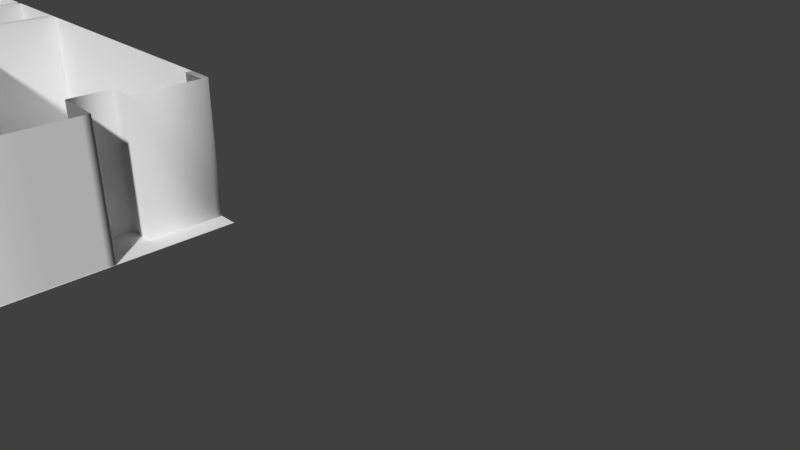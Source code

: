 # Source: apartment8.blend  (saved by Blender 2.78.0; exported with 4.5.12 LTS)
import bpy
from mathutils import Matrix  # noqa: F401  (used for matrix-valued properties, if any)

bpy.ops.wm.read_factory_settings(use_empty=True)
scene = bpy.context.scene
scene.name = 'Scene'

# ---- collections
col_collection_1 = bpy.data.collections.new('Collection 1'); scene.collection.children.link(col_collection_1)

# ---- world
world_world = bpy.data.worlds.new('World'); scene.world = world_world
world_world.color = (0.05088, 0.05088, 0.05088)
world_world.use_sun_shadow = False
world_world.sun_shadow_jitter_overblur = 0.0
world_world.cycles.sampling_method = 'MANUAL'

# ---- cameras
cam_camera = bpy.data.cameras.new('Camera')
cam_camera.clip_end = 100.0
cam_camera.lens = 35.0
cam_camera.sensor_width = 32.0
cam_camera.sensor_height = 18.0
cam_camera.ortho_scale = 7.314
cam_camera.dof.focus_distance = 0.0
cam_camera.dof.aperture_fstop = 128.0

# ---- meshes
me_cube_011 = bpy.data.meshes.new('Cube.011')
me_cube_011.from_pydata([(-2.198, 0.0, -1.0), (-2.198, 0.0, 1.0), (0.5065, 0.0, -1.0), (0.5065, 0.0, 1.0)], [], [(2, 3, 1, 0)])
me_cube_011.polygons.foreach_set('use_smooth', [True] * 1)
_uv = me_cube_011.uv_layers.new(name='UVMap')
_uv.uv.foreach_set('vector', [1.0, 0.0, 1.0, 1.0, 0.0, 1.0, 0.0, 1.788e-07])
me_cube_011.use_remesh_preserve_volume = False
me_cube_011.use_remesh_preserve_attributes = False
me_cube_011.use_mirror_vertex_groups = False
me_cube_011.update()
me_plane = bpy.data.meshes.new('Plane')
me_plane.from_pydata([(-1.9, -0.05014, 0.0), (1.688, -0.02648, 0.0), (-1.9, -0.004784, 0.0), (1.688, 0.01888, 0.0)], [], [(0, 1, 3, 2)])
_uv = me_plane.uv_layers.new(name='UVMap')
_uv.uv.foreach_set('vector', [0.5044, 1.0, 0.5044, 8.339e-05, 0.4956, 0.0, 0.4956, 0.9999])
me_plane.use_remesh_preserve_volume = False
me_plane.use_remesh_preserve_attributes = False
me_plane.use_mirror_vertex_groups = False
me_plane.update()
me_cube_000 = bpy.data.meshes.new('Cube.000')
me_cube_000.from_pydata([(-3.293, 1.491, -1.301), (-3.293, 1.491, 0.6992), (2.923, 1.491, -1.301), (2.923, 1.491, 0.6992), (-3.293, 1.491, 0.4526), (-3.293, 1.491, -0.1008), (-3.293, 1.491, -0.7259), (-3.293, 1.491, -0.9008), (2.339, 1.491, -1.301), (0.4699, 1.491, -1.301), (-0.3617, 1.491, -1.301), (-2.238, 1.491, -1.301), (-2.238, 1.491, 0.6992), (-0.3617, 1.491, 0.6992), (0.4699, 1.491, 0.6992), (2.339, 1.491, 0.6992), (2.923, 1.491, 0.4526), (2.923, 1.491, -0.1008), (2.923, 1.491, -0.7259), (2.923, 1.491, -0.9008), (0.4699, -1.789, -1.301), (2.339, -1.789, -1.301), (2.339, -1.789, 0.6992), (0.4699, -1.789, 0.6992), (2.339, -1.789, -0.9008), (0.4699, -1.789, -0.9008), (-0.3617, -1.789, -0.9008), (-2.238, -1.789, -0.9008), (2.339, -1.789, -0.7259), (2.339, -1.789, -0.1008), (2.339, -1.789, 0.4526), (0.4699, -1.789, 0.4526), (-0.3617, -1.789, 0.4526), (-2.238, -1.789, 0.4526), (-2.238, 1.491, -0.9008), (-0.3617, 1.491, -0.9008), (-2.238, 1.491, 0.4526), (-0.3617, 1.491, 0.4526), (-3.293, 1.491, 0.5759), (2.923, 1.491, 0.5759), (2.339, -1.789, 0.5759), (0.4699, -1.789, 0.5759), (0.4699, 1.491, 0.5759), (2.339, 1.491, 0.5759), (-0.3617, -1.789, -0.7316), (-2.238, -1.789, -0.7316), (-2.238, 1.491, -0.7316), (-0.3617, 1.491, -0.7316), (-0.07144, 1.491, -1.301), (-0.07144, 1.491, 0.6992)], [], [(43, 15, 3, 39), (9, 20, 21, 8), (8, 43, 39, 16, 17, 18, 19, 2), (11, 34, 35, 10), (48, 49, 14, 42, 9), (7, 6, 5, 4, 36, 34, 11, 0), (38, 1, 12, 36, 4), (12, 13, 37, 36), (42, 14, 15, 43), (26, 32, 37, 35), (27, 34, 36, 33), (36, 37, 32, 33), (8, 21, 24, 28, 29, 30, 40, 43), (9, 42, 41, 31, 25, 20), (40, 22, 15, 43), (42, 14, 23, 41), (43, 40, 41, 42), (44, 47, 46, 45), (35, 34, 46, 47), (35, 37, 13, 49, 48, 10)])
me_cube_000.polygons.foreach_set('use_smooth', [1, 1, 1, 1, 1, 1, 1, 1, 1, 1, 1, 1, 0, 0, 0, 0, 0, 1, 1, 1])
_uv = me_cube_000.uv_layers.new(name='UVMap')
_uv.uv.foreach_set('vector', [-0.09137, 0.9384, -0.09137, 1.0, -0.4522, 1.0, -0.4522, 0.9384, 0.0, 0.0, 1.0, 0.0, 1.0, 1.0, 0.0, 1.0, -0.09137, 1.788e-07, -0.09137, 0.9384, -0.4522, 0.9384, -0.4522, 0.8767, -0.4522, 0.6, -0.4522, 0.2875, -0.4522, 0.2, -0.4522, 2.384e-07, 0.6726, 1.192e-07, 0.6726, 0.2, 0.09012, 0.2, 0.09012, 1.788e-07, 1.791, 1.186e-08, 1.791, 1.0, 1.38, 1.0, 1.38, 0.9384, 1.38, 5.96e-08, 1.0, 0.2, 1.0, 0.2875, 1.0, 0.6, 1.0, 0.8767, 0.6726, 0.8767, 0.6726, 0.2, 0.6726, 1.192e-07, 1.0, 0.0, 1.0, 0.9384, 1.0, 1.0, 0.6726, 1.0, 0.6726, 0.8767, 1.0, 0.8767, 0.6726, 1.0, 0.09012, 1.0, 0.09012, 0.8767, 0.6726, 0.8767, 1.062, 0.9384, 1.062, 1.0, -0.09137, 1.0, -0.09137, 0.9384, 0.0, 0.0, 1.0, 0.0, 1.0, 1.0, 0.0, 1.0, 0.0, 0.0, 1.0, 0.0, 1.0, 1.0, 0.0, 1.0, 0.0, 0.0, 1.0, 0.0, 1.0, 1.0, 0.0, 1.0, 0.5, 1.0, 0.8536, 0.8536, 1.0, 0.5, 0.8536, 0.1464, 0.5, 0.0, 0.1464, 0.1464, 0.0, 0.5, 0.1464, 0.8536, 0.5, 1.0, 0.933, 0.75, 0.933, 0.25, 0.5, 0.0, 0.06699, 0.25, 0.06699, 0.75, 0.0, 0.0, 1.0, 0.0, 1.0, 1.0, 0.0, 1.0, 0.0, 0.0, 1.0, 0.0, 1.0, 1.0, 0.0, 1.0, 0.0, 0.0, 1.0, 0.0, 1.0, 1.0, 0.0, 1.0, 0.0, 0.0, 1.0, 0.0, 1.0, 1.0, 0.0, 1.0, 0.09012, 0.2, 0.6726, 0.2, 0.6726, 0.2846, 0.09012, 0.2846, 0.09012, 0.2, 0.09012, 0.8767, 0.09012, 1.0, 8.941e-08, 1.0, 5.96e-08, 1.788e-07, 0.09012, 1.788e-07])
me_cube_000.use_remesh_preserve_volume = False
me_cube_000.use_remesh_preserve_attributes = False
me_cube_000.use_mirror_vertex_groups = False
me_cube_000.update()
me_cube_016 = bpy.data.meshes.new('Cube.016')
me_cube_016.from_pydata([(-0.05738, -1.566, -1.025), (-0.05738, -1.566, 0.9745), (-0.05738, 1.944, -1.025), (-0.05738, 1.944, 0.9745), (0.05738, -1.566, -1.025), (0.05738, -1.566, 0.9745), (0.05738, 1.944, -1.025), (0.05738, 1.944, 0.9745), (-0.05738, 1.887, -1.025), (-0.05738, 1.192, -1.025), (-0.05738, 1.192, 0.9745), (-0.05738, 1.887, 0.9745), (0.05738, 1.192, -1.025), (0.05738, 1.887, -1.025), (0.05738, 1.887, 0.9745), (0.05738, 1.192, 0.9745), (0.05738, 1.887, 0.6051), (0.05738, 1.192, 0.6051), (-0.05738, 1.192, 0.6051), (-0.05738, 1.887, 0.6051), (-0.05738, 1.138, -1.025), (-0.05738, 1.138, 0.9745)], [], [(8, 19, 11, 3, 2), (21, 10, 18, 9, 20), (12, 17, 15, 5, 4), (2, 6, 13, 8), (8, 9, 12, 13), (13, 16, 19, 8), (16, 14, 15, 17), (7, 14, 16, 13, 6), (17, 12, 9, 18), (18, 19, 16, 17), (18, 10, 11, 19), (1, 21, 20, 0)])
me_cube_016.polygons.foreach_set('use_smooth', [True] * 12)
_uv = me_cube_016.uv_layers.new(name='UVMap')
_uv.uv.foreach_set('vector', [0.5781, 0.0, 0.5781, 0.8153, 0.5781, 1.0, 0.5489, 1.0, 0.5489, 0.0, 0.963, 1.0, 0.935, 1.0, 0.935, 0.8153, 0.935, 5.96e-08, 0.963, 1.192e-07, 0.9964, 1.192e-07, 0.9964, 0.8153, 0.9964, 1.0, -0.3684, 1.0, -0.3684, 0.0, 0.0, 0.0, 1.0, 0.0, 1.0, 1.0, 0.0, 1.0, 0.0, 0.0, 1.0, 0.0, 1.0, 1.0, 0.0, 1.0, 0.0, 0.0, 1.0, 0.0, 1.0, 1.0, 0.0, 1.0, 1.34, 0.8153, 1.34, 1.0, 0.9964, 1.0, 0.9964, 0.8153, 1.368, 1.0, 1.34, 1.0, 1.34, 0.8153, 1.34, 1.49e-07, 1.368, 1.49e-07, 0.0, 0.0, 1.0, 0.0, 1.0, 1.0, 0.0, 1.0, 0.0, 0.0, 1.0, 0.0, 1.0, 1.0, 0.0, 1.0, 0.935, 0.8153, 0.935, 1.0, 0.5781, 1.0, 0.5781, 0.8153, 1.015, 1.0, 0.02183, 1.0, 0.02183, 8.92e-08, 1.015, 5.96e-08])
me_cube_016.use_remesh_preserve_volume = False
me_cube_016.use_remesh_preserve_attributes = False
me_cube_016.use_mirror_vertex_groups = False
me_cube_016.update()
me_cube_015 = bpy.data.meshes.new('Cube.015')
me_cube_015.from_pydata([(0.0, -0.5418, -0.75), (0.0, -0.5418, 0.75), (0.0, 0.5418, -0.75), (0.0, 0.5418, 0.75)], [], [(0, 1, 3, 2)])
me_cube_015.polygons.foreach_set('use_smooth', [True] * 1)
_uv = me_cube_015.uv_layers.new(name='UVMap')
_uv.uv.foreach_set('vector', [0.9428, 0.003401, 0.9428, 0.9966, 0.1939, 0.9966, 0.1939, 0.003401])
me_cube_015.use_remesh_preserve_volume = False
me_cube_015.use_remesh_preserve_attributes = False
me_cube_015.use_mirror_vertex_groups = False
me_cube_015.update()
me_cube_014 = bpy.data.meshes.new('Cube.014')
me_cube_014.from_pydata([(-7.451e-08, -1.48, -0.75), (-7.451e-08, -1.48, 0.75), (7.451e-08, 1.48, -0.75), (7.451e-08, 1.48, 0.75)], [], [(0, 1, 3, 2)])
me_cube_014.polygons.foreach_set('use_smooth', [True] * 1)
_uv = me_cube_014.uv_layers.new(name='UVMap')
_uv.uv.foreach_set('vector', [1.481, 0.002496, 1.481, 0.9975, -0.4815, 0.9975, -0.4815, 0.002497])
me_cube_014.use_remesh_preserve_volume = False
me_cube_014.use_remesh_preserve_attributes = False
me_cube_014.use_mirror_vertex_groups = False
me_cube_014.update()
me_plane_010 = bpy.data.meshes.new('Plane.010')
me_plane_010.from_pydata([(-1.461, 1.792, 0.0), (0.8033, 1.792, 0.0), (-1.461, 2.073, 0.0), (0.8033, 2.073, 0.0)], [], [(0, 1, 3, 2)])
me_plane_010.polygons.foreach_set('use_smooth', [True] * 1)
_uv = me_plane_010.uv_layers.new(name='UVMap')
_uv.uv.foreach_set('vector', [0.744, -1.882, 0.744, 2.882, 0.256, 2.882, 0.256, -1.882])
me_plane_010.use_remesh_preserve_volume = False
me_plane_010.use_remesh_preserve_attributes = False
me_plane_010.use_mirror_vertex_groups = False
me_plane_010.update()
me_plane_009 = bpy.data.meshes.new('Plane.009')
me_plane_009.from_pydata([(-1.095, -1.229, 0.0), (-0.6959, -1.229, 0.0), (-1.095, 0.4672, 0.0), (-0.6959, 0.4672, 0.0)], [], [(0, 1, 3, 2)])
me_plane_009.polygons.foreach_set('use_smooth', [True] * 1)
_uv = me_plane_009.uv_layers.new(name='UVMap')
_uv.uv.foreach_set('vector', [0.8093, 3.012, 0.003726, 3.012, 0.003726, -0.003836, 0.8093, -0.003836])
me_plane_009.use_remesh_preserve_volume = False
me_plane_009.use_remesh_preserve_attributes = False
me_plane_009.use_mirror_vertex_groups = False
me_plane_009.update()
me_plane_008 = bpy.data.meshes.new('Plane.008')
me_plane_008.from_pydata([(-2.082, -0.875, 0.0), (2.082, -0.875, 0.0), (-2.082, 0.875, 0.0), (2.082, 0.875, 0.0)], [], [(0, 1, 3, 2)])
me_plane_008.polygons.foreach_set('use_smooth', [True] * 1)
_uv = me_plane_008.uv_layers.new(name='UVMap')
_uv.uv.foreach_set('vector', [-0.89, 3.986, -0.89, -3.468, 1.831, -3.468, 1.831, 3.986])
me_plane_008.use_remesh_preserve_volume = False
me_plane_008.use_remesh_preserve_attributes = False
me_plane_008.use_mirror_vertex_groups = False
me_plane_008.update()
me_cube_012 = bpy.data.meshes.new('Cube.012')
me_cube_012.from_pydata([(-0.05738, -1.887, -1.024), (-0.05738, -1.887, 0.9763), (-0.05738, 1.875, -1.024), (-0.05738, 1.875, 0.9763), (0.05738, -1.887, -1.024), (0.05738, -1.887, 0.9763), (0.05738, 1.875, -1.024), (0.05738, 1.875, 0.9763), (-0.05738, 0.0512, -1.024), (-0.05738, -0.6457, -1.024), (-0.05738, -0.6457, 0.9763), (-0.05738, 0.0512, 0.9763), (0.05738, -0.6457, -1.024), (0.05738, 0.0512, -1.024), (0.05738, 0.0512, 0.9763), (0.05738, -0.6457, 0.9763), (0.05738, 0.0512, 0.6075), (0.05738, -0.6457, 0.6075), (-0.05738, -0.6457, 0.6075), (-0.05738, 0.0512, 0.6075), (0.05738, -0.7002, 0.9763), (0.05738, -0.7002, -1.024), (0.05738, 0.1101, -1.024), (0.05738, 0.1101, 0.9763), (-0.05738, -1.596, -1.024), (-0.05738, -1.596, 0.9763)], [], [(4, 5, 1, 0), (8, 19, 11, 3, 2), (24, 25, 10, 18, 9), (21, 20, 5, 4), (8, 9, 12, 13), (22, 23, 14, 16, 13), (16, 14, 15, 17), (17, 12, 9, 18), (13, 16, 19, 8), (19, 16, 17, 18), (18, 10, 11, 19), (12, 17, 15, 20, 21), (6, 7, 23, 22), (0, 1, 25, 24)])
me_cube_012.polygons.foreach_set('use_smooth', [True] * 14)
_uv = me_cube_012.uv_layers.new(name='UVMap')
_uv.uv.foreach_set('vector', [-0.002305, 2.384e-07, -0.002304, 1.0, -0.04651, 1.0, -0.04651, 2.98e-07, 0.4893, 0.0, 0.4893, 0.8156, 0.4893, 1.0, -0.3108, 1.0, -0.3108, 2.98e-08, 1.212, 5.96e-08, 1.212, 1.0, 0.795, 1.0, 0.795, 0.8156, 0.795, 0.0, 0.9822, 1.538e-09, 0.9822, 1.0, 0.5073, 1.0, 0.5073, 2.384e-07, 0.0, 0.0, 1.0, 0.0, 1.0, 1.0, 0.0, 1.0, 0.4829, 5.96e-08, 0.4829, 1.0, 0.4496, 1.0, 0.4496, 0.8156, 0.4496, 5.96e-08, 0.4496, 0.8156, 0.4496, 1.0, 0.05582, 1.0, 0.05582, 0.8156, 0.0, 0.0, 1.0, 0.0, 1.0, 1.0, 0.0, 1.0, 0.0, 0.0, 1.0, 0.0, 1.0, 1.0, 0.0, 1.0, 0.0, 0.0, 1.0, 0.0, 1.0, 1.0, 0.0, 1.0, 0.795, 0.8156, 0.795, 1.0, 0.4893, 1.0, 0.4893, 0.8156, 0.05582, 5.96e-08, 0.05582, 0.8156, 0.05582, 1.0, 0.02499, 1.0, 0.02499, 0.0, 1.079, 0.0, 1.079, 1.0, 0.07875, 1.0, 0.07875, 2.384e-07, 0.4969, 1.788e-07, 0.4969, 1.0, 0.3535, 1.0, 0.3535, 2.98e-07])
me_cube_012.use_remesh_preserve_volume = False
me_cube_012.use_remesh_preserve_attributes = False
me_cube_012.use_mirror_vertex_groups = False
me_cube_012.update()
me_cube_010 = bpy.data.meshes.new('Cube.010')
me_cube_010.from_pydata([(-0.4532, -2.855, -1.002), (-0.4532, -2.855, 0.9976), (-0.451, 2.426, -1.002), (-0.451, 2.426, 0.9976), (-0.05954, 2.426, -1.002), (-0.05954, 2.426, 0.9976), (-0.451, 2.327, -1.002), (-0.451, 1.304, -1.002), (-0.451, 1.304, 0.9976), (-0.451, 2.327, 0.9976), (-0.05954, 1.304, -1.002), (-0.05954, 2.327, -1.002), (-0.05954, 2.327, 0.9976), (-0.05954, 1.304, 0.9976), (-0.451, 0.6693, -1.002), (-0.451, 0.6693, 0.9976), (0.2408, -0.168, -1.002), (0.2408, -2.855, -1.002), (0.2408, 0.6693, -1.002), (0.2408, -2.855, 0.9976), (0.2408, -0.168, 0.9976), (0.2408, 0.6693, 0.9976), (0.2408, -0.168, 0.5136), (0.2408, 0.5537, -1.002), (0.2408, 0.5537, 0.9976), (0.2408, 0.5537, 0.5136)], [], [(22, 25, 23, 16), (5, 12, 9, 3), (5, 4, 11, 12), (11, 10, 13, 12), (2, 4, 5, 3), (6, 9, 3, 2), (8, 7, 14, 15), (12, 9, 6, 11), (13, 10, 7, 8), (22, 16, 17, 19, 20), (14, 18, 21, 15), (0, 1, 19, 17), (20, 24, 25, 22), (21, 18, 23, 25, 24)])
me_cube_010.polygons.foreach_set('use_smooth', [True] * 14)
_uv = me_cube_010.uv_layers.new(name='UVMap')
_uv.uv.foreach_set('vector', [1.0, 0.9961, 1.662e-07, 0.9961, 9.313e-10, -0.001953, 1.0, -0.001953, 0.0, 0.0, 1.0, 0.0, 1.0, 1.0, 0.0, 1.0, 0.0, 0.0, 1.0, 0.0, 1.0, 1.0, 0.0, 1.0, 0.5449, 0.998, -0.02148, 0.998, -0.02148, -0.001953, 0.5449, -0.001953, 0.0, 0.0, 1.0, 0.0, 1.0, 1.0, 0.0, 1.0, 0.3898, 1.192e-07, 0.3898, 1.0, 0.3354, 1.0, 0.3354, 2.384e-07, 0.3898, 1.0, 0.3898, 1.788e-07, 0.7384, 0.0, 0.7384, 1.0, 0.7832, 2.98e-08, 1.0, 0.0, 1.0, 1.0, 0.7832, 1.0, 0.6503, 1.0, 0.6503, 5.96e-08, 0.8672, 0.0, 0.8672, 1.0, -0.1956, 0.857, -0.1956, -0.002027, 1.243, -0.002027, 1.243, 1.0, -0.1956, 1.0, 0.7447, 1.192e-07, 1.115, 0.0, 1.115, 1.0, 0.7447, 1.0, 0.7077, -0.001502, 0.7077, 0.9986, 0.2296, 0.9986, 0.2296, -0.001502, 0.4325, 1.0, 0.07531, 1.0, 0.07531, 0.7605, 0.4325, 0.7605, 0.02215, 1.0, 0.02215, -0.002027, 0.05494, -0.002027, 0.05494, 0.857, 0.05494, 1.0])
me_cube_010.use_remesh_preserve_volume = False
me_cube_010.use_remesh_preserve_attributes = False
me_cube_010.use_mirror_vertex_groups = False
me_cube_010.update()
me_cube_009 = bpy.data.meshes.new('Cube.009')
me_cube_009.from_pydata([(-3.552, 0.0, -1.0), (-3.552, 0.0, 1.0), (2.195, 0.0, -1.0), (2.195, 0.0, 1.0)], [], [(2, 3, 1, 0)])
me_cube_009.polygons.foreach_set('use_smooth', [True] * 1)
_uv = me_cube_009.uv_layers.new(name='UVMap')
_uv.uv.foreach_set('vector', [2.649, 0.0, 2.649, 1.0, -1.186, 1.0, -1.186, 3.576e-07])
me_cube_009.use_remesh_preserve_volume = False
me_cube_009.use_remesh_preserve_attributes = False
me_cube_009.use_mirror_vertex_groups = False
me_cube_009.update()
me_cube_008 = bpy.data.meshes.new('Cube.008')
me_cube_008.from_pydata([(-1.445, -1.64, -0.7165), (-1.445, -1.64, 1.283), (-1.445, 1.64, -0.7165), (-1.445, 1.64, 1.283), (1.257, -1.64, -0.7165), (1.257, -1.64, 1.283), (1.257, 1.64, -0.7165), (1.257, 1.64, 1.283), (1.06, 1.64, -0.7165), (-0.8867, 1.64, -0.7165), (-0.8867, 1.64, 1.283), (1.06, 1.64, 1.283), (-0.8867, -1.64, -0.7165), (1.06, -1.64, -0.7165), (1.06, -1.64, 1.283), (-0.8867, -1.64, 1.283)], [], [(12, 15, 1, 0), (14, 11, 8, 13), (9, 12, 13, 8), (5, 14, 13, 4), (8, 11, 7, 6), (3, 10, 9, 2), (10, 15, 12, 9)])
me_cube_008.polygons.foreach_set('use_smooth', [True] * 7)
_uv = me_cube_008.uv_layers.new(name='UVMap')
_uv.uv.foreach_set('vector', [0.6288, 0.0, 0.6288, 1.0, 0.3512, 1.0, 0.3512, 5.96e-08, 0.51, 0.9995, 0.4654, 0.9995, 0.4654, 0.002461, 0.51, 0.002461, -0.866, 0.627, -0.866, 0.8258, 1.866, 0.8258, 1.866, 0.627, 0.3635, 1.0, 0.2657, 1.0, 0.2657, 1.788e-07, 0.3635, 5.96e-08, 0.0, 0.0, 1.0, 0.0, 1.0, 1.0, 0.0, 1.0, 0.0, 0.0, 1.0, 0.0, 1.0, 1.0, 0.0, 1.0, 0.1753, 1.0, 0.1307, 1.0, 0.1307, 0.0004612, 0.1753, 0.000461])
me_cube_008.use_remesh_preserve_volume = False
me_cube_008.use_remesh_preserve_attributes = False
me_cube_008.use_mirror_vertex_groups = False
me_cube_008.update()
me_cube_007 = bpy.data.meshes.new('Cube.007')
me_cube_007.from_pydata([(-1.645, 1.493, -1.096), (-1.645, 1.493, 0.9038), (1.171, -1.786, -1.096), (1.171, -1.786, 0.9038), (1.171, 1.493, -1.096), (1.171, 1.493, 0.9038), (-1.645, 1.493, 0.6598), (-1.645, 1.493, -0.5193), (0.5249, 1.493, -1.096), (-1.323, 1.493, -1.096), (-1.323, 1.493, 0.9038), (0.5249, 1.493, 0.9038), (1.171, 1.493, 0.6598), (1.171, 1.493, -0.5193), (1.171, -1.786, 0.6598), (1.171, -1.786, -0.5193), (0.5249, -1.786, -0.5193), (-1.323, -1.786, -0.5193), (0.5249, -1.786, 0.6598), (-1.323, -1.786, 0.6598), (-1.323, 1.493, -0.5193), (0.5249, 1.493, -0.5193), (-1.323, 1.493, 0.6598), (0.5249, 1.493, 0.6598), (0.8118, -1.786, -1.096), (0.8118, -1.786, 0.9038), (0.8118, -1.786, -0.5193), (0.8118, -1.786, 0.6598)], [], [(12, 5, 3, 14), (16, 21, 20, 17), (4, 13, 15, 2), (13, 12, 14, 15), (23, 11, 5, 12), (8, 21, 13, 4), (0, 7, 20, 9), (9, 20, 21, 8), (7, 6, 22, 20), (16, 18, 23, 21), (6, 1, 10, 22), (22, 10, 11, 23), (18, 19, 22, 23), (17, 20, 22, 19), (14, 3, 25, 27), (15, 14, 27, 26), (2, 15, 26, 24), (21, 23, 12, 13)])
me_cube_007.polygons.foreach_set('use_smooth', [True] * 18)
_uv = me_cube_007.uv_layers.new(name='UVMap')
_uv.uv.foreach_set('vector', [0.0, 0.0, 1.0, 0.0, 1.0, 1.0, 0.0, 1.0, 0.0, 0.0, 1.0, 0.0, 1.0, 1.0, 0.0, 1.0, 0.0, 0.0, 1.0, 0.0, 1.0, 1.0, 0.0, 1.0, 0.0, 0.0, 1.0, 0.0, 1.0, 1.0, 0.0, 1.0, 0.5038, 0.878, 0.5038, 1.0, 0.1943, 1.0, 0.1943, 0.878, 0.5038, 2.98e-08, 0.5038, 0.2885, 0.1943, 0.2885, 0.1943, 1.49e-07, 1.544, 5.96e-08, 1.544, 0.2885, 1.39, 0.2885, 1.39, 0.0, 1.39, 0.0, 1.39, 0.2885, 0.5038, 0.2885, 0.5038, 2.98e-08, 1.544, 0.2885, 1.544, 0.878, 1.39, 0.878, 1.39, 0.2885, 0.0, 0.0, 1.0, 0.0, 1.0, 1.0, 0.0, 1.0, 1.544, 0.878, 1.544, 1.0, 1.39, 1.0, 1.39, 0.878, 1.39, 0.878, 1.39, 1.0, 0.5038, 1.0, 0.5038, 0.878, 0.0, 0.0, 1.0, 0.0, 1.0, 1.0, 0.0, 1.0, 0.0, 0.0, 1.0, 0.0, 1.0, 1.0, 0.0, 1.0, 0.5351, 0.878, 0.5351, 1.0, 0.3719, 1.0, 0.3719, 0.878, 0.5351, 0.2885, 0.5351, 0.878, 0.3719, 0.878, 0.3719, 0.2885, 0.5351, 1.192e-07, 0.5351, 0.2885, 0.3719, 0.2885, 0.3719, 0.0, 0.5038, 0.2885, 0.5038, 0.878, 0.1943, 0.878, 0.1943, 0.2885])
me_cube_007.use_remesh_preserve_volume = False
me_cube_007.use_remesh_preserve_attributes = False
me_cube_007.use_mirror_vertex_groups = False
me_cube_007.update()
me_cube_006 = bpy.data.meshes.new('Cube.006')
me_cube_006.from_pydata([(-0.1129, -1.677, -1.0), (-0.1129, -1.677, 1.0), (0.00184, -1.677, -1.0), (0.00184, -1.677, 1.0), (0.00184, 1.788, -1.0), (0.00184, 1.788, 1.0)], [], [(4, 5, 3, 2), (2, 3, 1, 0)])
me_cube_006.polygons.foreach_set('use_smooth', [True] * 2)
_uv = me_cube_006.uv_layers.new(name='UVMap')
_uv.uv.foreach_set('vector', [1.274, 5.96e-08, 1.274, 1.0, -0.274, 1.0, -0.274, 5.066e-07, 0.0, 0.0, 1.0, 0.0, 1.0, 1.0, 0.0, 1.0])
me_cube_006.use_remesh_preserve_volume = False
me_cube_006.use_remesh_preserve_attributes = False
me_cube_006.use_mirror_vertex_groups = False
me_cube_006.update()
me_cube_005 = bpy.data.meshes.new('Cube.005')
me_cube_005.from_pydata([(0.0, -0.8478, -1.0), (0.0, -0.8478, 1.0), (0.0, 0.8478, -1.0), (0.0, 0.8478, 1.0), (-0.1003, 0.8478, -1.0), (-0.1003, -0.8478, -1.0), (-0.1003, -0.8478, 1.0), (-0.1003, 0.8478, 1.0)], [], [(2, 3, 1, 0), (4, 5, 6, 7)])
me_cube_005.polygons.foreach_set('use_smooth', [True] * 2)
_uv = me_cube_005.uv_layers.new(name='UVMap')
_uv.uv.foreach_set('vector', [0.7535, 1.192e-07, 0.7535, 1.0, 0.09153, 1.0, 0.09153, 5.96e-08, 0.7535, 1.192e-07, 0.09153, 5.96e-08, 0.09153, 1.0, 0.7535, 1.0])
me_cube_005.use_remesh_preserve_volume = False
me_cube_005.use_remesh_preserve_attributes = False
me_cube_005.use_mirror_vertex_groups = False
me_cube_005.update()
me_cube_004 = bpy.data.meshes.new('Cube.004')
me_cube_004.from_pydata([(-0.8636, -1.64, -0.8902), (-0.8636, -1.64, 1.11), (-0.8636, 1.64, -0.8902), (-0.8636, 1.64, 1.11), (1.77, -1.64, -0.8902), (1.77, -1.64, 1.11), (1.77, 1.64, -0.8902), (1.77, 1.64, 1.11), (-0.0253, 1.64, -0.8902), (-0.0253, 1.64, 1.11), (-0.0253, -1.64, -0.8902), (-0.0253, -1.64, 1.11), (-0.7191, 1.64, -0.8902), (-0.7191, -1.64, 1.11), (-0.7191, 1.64, 1.11), (-0.7191, -1.64, -0.8902), (-0.0253, -1.64, 0.7098), (-0.0253, 1.64, 0.7098), (-0.7191, 1.64, 0.7098), (-0.7191, -1.64, 0.7098)], [], [(18, 14, 9, 17), (2, 3, 14, 18, 12), (15, 19, 13, 1, 0), (17, 9, 7, 6, 8), (16, 11, 13, 19), (4, 5, 11, 16, 10), (10, 8, 12, 15), (15, 12, 18, 19), (18, 17, 16, 19), (8, 10, 16, 17)])
me_cube_004.polygons.foreach_set('use_smooth', [True] * 10)
_uv = me_cube_004.uv_layers.new(name='UVMap')
_uv.uv.foreach_set('vector', [1.086, 0.8, 1.086, 1.0, 0.7393, 1.0, 0.7393, 0.8, 1.159, 0.0, 1.159, 1.0, 1.086, 1.0, 1.086, 0.8, 1.086, 0.0, 0.1189, 2.384e-07, 0.1189, 0.8, 0.1189, 1.0, 0.06398, 1.0, 0.06398, 2.384e-07, 0.7393, 0.8, 0.7393, 1.0, -0.1586, 1.0, -0.1586, 1.192e-07, 0.7393, 2.98e-08, 0.3823, 0.8, 0.3823, 1.0, 0.1189, 1.0, 0.1189, 0.8, 1.064, -5.96e-08, 1.064, 1.0, 0.3823, 1.0, 0.3823, 0.8, 0.3823, 1.192e-07, 0.0, 0.0, 1.0, 0.0, 1.0, 1.0, 0.0, 1.0, 0.0, 0.0, 1.0, 0.0, 1.0, 1.0, 0.0, 1.0, 0.0, 0.0, 1.0, 0.0, 1.0, 1.0, 0.0, 1.0, 0.0, 0.0, 1.0, 0.0, 1.0, 1.0, 0.0, 1.0])
me_cube_004.use_remesh_preserve_volume = False
me_cube_004.use_remesh_preserve_attributes = False
me_cube_004.use_mirror_vertex_groups = False
me_cube_004.update()
me_cube_003 = bpy.data.meshes.new('Cube.003')
me_cube_003.from_pydata([(-0.8242, -1.64, -1.0), (-0.8242, -1.64, 1.0), (-0.8242, 1.64, -1.0), (-0.8242, 1.64, 1.0), (0.8242, -1.64, -1.0), (0.8242, -1.64, 1.0), (0.8242, 1.64, -1.0), (0.8242, 1.64, 1.0)], [], [(2, 3, 7, 6), (4, 5, 1, 0)])
me_cube_003.polygons.foreach_set('use_smooth', [True] * 2)
_uv = me_cube_003.uv_layers.new(name='UVMap')
_uv.uv.foreach_set('vector', [0.9158, 1.192e-07, 0.9158, 1.0, 0.00354, 1.0, 0.00354, 1.788e-07, 7.232e-08, 1.0, 0.0, 5.96e-08, 1.0, 0.0, 1.0, 1.0])
me_cube_003.use_remesh_preserve_volume = False
me_cube_003.use_remesh_preserve_attributes = False
me_cube_003.use_mirror_vertex_groups = False
me_cube_003.update()
me_cube_002 = bpy.data.meshes.new('Cube.002')
me_cube_002.from_pydata([(-1.295, -1.64, -0.9151), (-1.295, -1.64, 1.085), (-1.295, 1.64, -0.9151), (-1.295, 1.64, 1.085), (1.449, -1.64, -0.9151), (1.449, -1.64, 1.085), (1.449, 1.64, -0.9151), (1.449, 1.64, 1.085), (-0.4588, 1.64, -0.9151), (-1.155, 1.64, -0.9151), (-1.155, 1.64, 1.085), (-0.4588, 1.64, 1.085), (-1.155, -1.64, -0.9151), (-0.4588, -1.64, -0.9151), (-0.4588, -1.64, 1.085), (-1.155, -1.64, 1.085), (-0.4588, -1.64, 0.683), (-1.155, -1.64, 0.683), (-1.155, 1.64, 0.683), (-0.4588, 1.64, 0.683)], [], [(12, 17, 15, 1, 0), (8, 19, 11, 7, 6), (3, 10, 18, 9, 2), (9, 12, 13, 8), (16, 17, 18, 19), (16, 14, 15, 17), (17, 12, 9, 18), (18, 10, 11, 19), (13, 16, 19, 8), (5, 14, 16, 13, 4), (6, 7, 5, 4)])
me_cube_002.polygons.foreach_set('use_smooth', [True] * 11)
_uv = me_cube_002.uv_layers.new(name='UVMap')
_uv.uv.foreach_set('vector', [-0.1362, 1.788e-07, -0.1362, 0.799, -0.1362, 1.0, -0.2087, 1.0, -0.2087, 1.788e-07, 0.6076, -0.001973, 0.6076, 0.8022, 0.6076, 1.004, -0.563, 1.004, -0.563, -0.001973, 1.121, 1.004, 1.035, 1.004, 1.035, 0.8022, 1.035, -0.001973, 1.121, -0.001973, 0.0, 0.0, 1.0, 0.0, 1.0, 1.0, 0.0, 1.0, 0.0, 0.0, 1.0, 0.0, 1.0, 1.0, 0.0, 1.0, 0.2233, 0.799, 0.2233, 1.0, -0.1362, 1.0, -0.1362, 0.799, 0.0, 0.0, 1.0, 0.0, 1.0, 1.0, 0.0, 1.0, 1.035, 0.8022, 1.035, 1.004, 0.6076, 1.004, 0.6076, 0.8022, 0.0, 0.0, 1.0, 0.0, 1.0, 1.0, 0.0, 1.0, 1.209, 1.0, 0.2233, 1.0, 0.2233, 0.799, 0.2233, 1.192e-07, 1.209, 0.0, 0.1938, -0.001973, 0.1938, 1.004, 0.1316, 1.0, 0.1316, 0.0])
me_cube_002.use_remesh_preserve_volume = False
me_cube_002.use_remesh_preserve_attributes = False
me_cube_002.use_mirror_vertex_groups = False
me_cube_002.update()
me_cube_001 = bpy.data.meshes.new('Cube.001')
me_cube_001.from_pydata([(0.005, -0.542, -0.75), (0.005, -0.542, 0.75), (0.005, 0.542, -0.75), (0.005, 0.542, 0.75), (-0.005, 0.542, -0.75), (-0.005, -0.542, -0.75), (-0.005, -0.542, 0.75), (-0.005, 0.542, 0.75)], [], [(2, 3, 1, 0), (4, 5, 6, 7)])
me_cube_001.polygons.foreach_set('use_smooth', [True] * 2)
_uv = me_cube_001.uv_layers.new(name='UVMap')
_uv.uv.foreach_set('vector', [0.7043, 0.006073, 0.7043, 0.9939, -0.0637, 0.9939, -0.0637, 0.006073, 0.0, 0.0, 0.0, 0.0, 0.0, 0.0, 0.0, 0.0])
me_cube_001.use_remesh_preserve_volume = False
me_cube_001.use_remesh_preserve_attributes = False
me_cube_001.use_mirror_vertex_groups = False
me_cube_001.update()
me_plane_007 = bpy.data.meshes.new('Plane.007')
me_plane_007.from_pydata([(-1.239, -0.5031, 0.0), (1.239, -0.5031, 0.0), (-1.239, 0.5031, 0.0), (1.239, 0.5031, 0.0)], [], [(0, 1, 3, 2)])
me_plane_007.polygons.foreach_set('use_smooth', [True] * 1)
me_plane_007.use_remesh_preserve_volume = False
me_plane_007.use_remesh_preserve_attributes = False
me_plane_007.use_mirror_vertex_groups = False
me_plane_007.update()
me_plane_005 = bpy.data.meshes.new('Plane.005')
me_plane_005.from_pydata([(-0.5197, -0.8262, 0.0), (0.5197, -0.8262, 0.0), (-0.5197, 0.8262, 0.0), (0.5197, 0.8262, 0.0)], [], [(0, 1, 3, 2)])
me_plane_005.polygons.foreach_set('use_smooth', [True] * 1)
_uv = me_plane_005.uv_layers.new(name='UVMap')
_uv.uv.foreach_set('vector', [-0.4363, -0.7148, 1.436, -0.7148, 1.436, 1.715, -0.4363, 1.715])
me_plane_005.use_remesh_preserve_volume = False
me_plane_005.use_remesh_preserve_attributes = False
me_plane_005.use_mirror_vertex_groups = False
me_plane_005.update()
me_plane_004 = bpy.data.meshes.new('Plane.004')
me_plane_004.from_pydata([(-1.461, -1.0, 0.0), (0.8033, -1.0, 0.0), (-1.461, 2.073, 0.0), (0.8033, 2.073, 0.0)], [], [(0, 1, 3, 2)])
me_plane_004.polygons.foreach_set('use_smooth', [True] * 1)
_uv = me_plane_004.uv_layers.new(name='UVMap')
_uv.uv.foreach_set('vector', [2.721, 3.338, -1.721, 3.338, -1.721, -2.338, 2.721, -2.338])
me_plane_004.use_remesh_preserve_volume = False
me_plane_004.use_remesh_preserve_attributes = False
me_plane_004.use_mirror_vertex_groups = False
me_plane_004.update()
me_plane_003 = bpy.data.meshes.new('Plane.003')
me_plane_003.from_pydata([(-1.21, -1.003, 0.0), (1.0, -1.003, 0.0), (-1.21, -0.1953, 0.0), (1.0, -0.1953, 0.0)], [], [(0, 1, 3, 2)])
me_plane_003.polygons.foreach_set('use_smooth', [True] * 1)
_uv = me_plane_003.uv_layers.new(name='UVMap')
_uv.uv.foreach_set('vector', [-0.3716, 2.882, -0.3716, -1.685, 0.9976, -1.685, 0.9976, 2.882])
me_plane_003.use_remesh_preserve_volume = False
me_plane_003.use_remesh_preserve_attributes = False
me_plane_003.use_mirror_vertex_groups = False
me_plane_003.update()
me_plane_002 = bpy.data.meshes.new('Plane.002')
me_plane_002.from_pydata([(-1.095, -1.229, 0.0), (1.115, -1.229, 0.0), (-1.095, 1.362, 0.0), (1.115, 1.362, 0.0)], [], [(0, 1, 3, 2)])
me_plane_002.polygons.foreach_set('use_smooth', [True] * 1)
_uv = me_plane_002.uv_layers.new(name='UVMap')
_uv.uv.foreach_set('vector', [-1.707, -1.677, 2.648, -1.677, 2.648, 2.677, -1.707, 2.677])
me_plane_002.use_remesh_preserve_volume = False
me_plane_002.use_remesh_preserve_attributes = False
me_plane_002.use_mirror_vertex_groups = False
me_plane_002.update()
me_plane_001 = bpy.data.meshes.new('Plane.001')
me_plane_001.from_pydata([(-1.5, -1.767, 0.0), (1.503, -1.767, 0.0), (-1.5, 1.761, 0.0), (1.503, 1.761, 0.0)], [], [(0, 1, 3, 2)])
me_plane_001.polygons.foreach_set('use_smooth', [True] * 1)
_uv = me_plane_001.uv_layers.new(name='UVMap')
_uv.uv.foreach_set('vector', [3.405, 3.405, -2.405, 3.405, -2.405, -2.405, 3.405, -2.405])
me_plane_001.use_remesh_preserve_volume = False
me_plane_001.use_remesh_preserve_attributes = False
me_plane_001.use_mirror_vertex_groups = False
me_plane_001.update()

# ---- objects
ob_cube_010 = bpy.data.objects.new('Cube.010', me_cube_011)
ob_plane = bpy.data.objects.new('Plane', me_plane)
ob_cube_016 = bpy.data.objects.new('Cube.016', me_cube_000)
ob_cube_015 = bpy.data.objects.new('Cube.015', me_cube_016)
ob_cube_014 = bpy.data.objects.new('Cube.014', me_cube_015)
ob_cube_013 = bpy.data.objects.new('Cube.013', me_cube_014)
ob_plane_009 = bpy.data.objects.new('Plane.009', me_plane_010)
ob_plane_008 = bpy.data.objects.new('Plane.008', me_plane_009)
ob_plane_007 = bpy.data.objects.new('Plane.007', me_plane_008)
ob_cube_011 = bpy.data.objects.new('Cube.011', me_cube_012)
ob_cube_009 = bpy.data.objects.new('Cube.009', me_cube_010)
ob_cube_008 = bpy.data.objects.new('Cube.008', me_cube_009)
ob_cube_007 = bpy.data.objects.new('Cube.007', me_cube_008)
ob_cube_006 = bpy.data.objects.new('Cube.006', me_cube_007)
ob_cube_005 = bpy.data.objects.new('Cube.005', me_cube_006)
ob_cube_004 = bpy.data.objects.new('Cube.004', me_cube_005)
ob_cube_003 = bpy.data.objects.new('Cube.003', me_cube_004)
ob_cube_002 = bpy.data.objects.new('Cube.002', me_cube_003)
ob_cube_001 = bpy.data.objects.new('Cube.001', me_cube_002)
ob_cube = bpy.data.objects.new('Cube', me_cube_001)
ob_plane_006 = bpy.data.objects.new('Plane.006', me_plane_007)
ob_plane_004 = bpy.data.objects.new('Plane.004', me_plane_005)
ob_plane_003 = bpy.data.objects.new('Plane.003', me_plane_004)
ob_plane_002 = bpy.data.objects.new('Plane.002', me_plane_003)
ob_plane_000 = bpy.data.objects.new('Plane.000', me_plane_002)
ob_plane_001 = bpy.data.objects.new('Plane.001', me_plane_001)
ob_camera = bpy.data.objects.new('Camera', cam_camera)

# ---- transforms, parenting, visibility, modifiers, constraints
ob_cube_010.location = (-3.892, 5.065, 1.63)
ob_cube_010.scale = (1.603, 0.0561, 1.6)
ob_cube_010.lineart.crease_threshold = 0.0
ob_plane.location = (4.537, 2.273, 0.03133)
ob_plane.scale = (1.6, 1.6, 1.6)
ob_plane.lineart.crease_threshold = 0.0
ob_cube_016.location = (1.438, -3.464, 2.112)
ob_cube_016.scale = (1.603, 0.0561, 1.6)
ob_cube_016.lineart.crease_threshold = 0.0
ob_cube_015.location = (1.415, -0.8743, 1.671)
ob_cube_015.scale = (1.6, 1.6, 1.6)
ob_cube_015.lineart.crease_threshold = 0.0
ob_cube_014.location = (6.003, -4.43, 1.23)
ob_cube_014.scale = (1.6, 1.6, 1.6)
ob_cube_014.lineart.crease_threshold = 0.0
ob_cube_013.location = (3.635, -5.173, 1.23)
ob_cube_013.rotation_euler = (0.0, -0.0, -1.571)
ob_cube_013.scale = (1.6, 1.6, 1.6)
ob_cube_013.lineart.crease_threshold = 0.0
ob_plane_009.location = (-4.614, 1.746, 0.03043)
ob_plane_009.scale = (1.911, 1.6, 1.6)
ob_plane_009.lineart.crease_threshold = 0.0
ob_plane_008.location = (-1.564, -1.413, 0.03043)
ob_plane_008.scale = (1.911, 1.6, 1.6)
ob_plane_008.lineart.crease_threshold = 0.0
ob_plane_007.location = (3.259, 3.666, 0.03043)
ob_plane_007.scale = (1.911, 1.6, 1.6)
ob_plane_007.lineart.crease_threshold = 0.0
ob_cube_011.location = (-2.988, 2.064, 1.668)
ob_cube_011.scale = (1.6, 1.6, 1.6)
ob_cube_011.lineart.crease_threshold = 0.0
ob_cube_009.location = (6.85, 1.188, 1.634)
ob_cube_009.scale = (1.6, 1.6, 1.6)
ob_cube_009.lineart.crease_threshold = 0.0
ob_cube_008.location = (2.798, 5.065, 1.63)
ob_cube_008.scale = (1.603, 0.0561, 1.6)
ob_cube_008.lineart.crease_threshold = 0.0
ob_cube_007.location = (-5.095, 4.523, 1.177)
ob_cube_007.scale = (1.603, 0.0561, 1.6)
ob_cube_007.lineart.crease_threshold = 0.0
ob_cube_006.location = (-4.959, -0.5657, 1.784)
ob_cube_006.scale = (1.603, 0.0561, 1.6)
ob_cube_006.lineart.crease_threshold = 0.0
ob_cube_005.location = (-7.415, 2.2, 1.63)
ob_cube_005.scale = (1.6, 1.6, 1.6)
ob_cube_005.lineart.crease_threshold = 0.0
ob_cube_004.location = (-3.658, -2.022, 1.63)
ob_cube_004.scale = (1.6, 1.6, 1.6)
ob_cube_004.lineart.crease_threshold = 0.0
ob_cube_003.location = (-1.511, 0.8564, 1.455)
ob_cube_003.scale = (1.603, 0.0561, 1.6)
ob_cube_003.lineart.crease_threshold = 0.0
ob_cube_002.location = (-0.8131, 3.74, 1.63)
ob_cube_002.rotation_euler = (0.0, -0.0, -1.571)
ob_cube_002.scale = (1.603, 0.0561, 1.6)
ob_cube_002.lineart.crease_threshold = 0.0
ob_cube_001.location = (-0.8157, 2.327, 1.495)
ob_cube_001.scale = (1.603, 0.0561, 1.6)
ob_cube_001.lineart.crease_threshold = 0.0
ob_cube.location = (1.258, -4.429, 1.23)
ob_cube.scale = (1.6, 1.6, 1.6)
ob_cube.lineart.crease_threshold = 0.0
ob_plane_006.location = (3.634, -4.368, 0.03043)
ob_plane_006.scale = (1.911, 1.6, 1.6)
ob_plane_006.lineart.crease_threshold = 0.0
ob_plane_004.location = (-1.897, 3.74, 0.03043)
ob_plane_004.scale = (1.911, 1.6, 1.6)
ob_plane_004.lineart.crease_threshold = 0.0
ob_plane_003.location = (-4.614, 1.116, 0.03043)
ob_plane_003.scale = (1.911, 1.6, 1.6)
ob_plane_003.lineart.crease_threshold = 0.0
ob_plane_002.location = (-0.5833, 2.551, 0.03043)
ob_plane_002.scale = (1.911, 1.6, 1.6)
ob_plane_002.lineart.crease_threshold = 0.0
ob_plane_000.location = (-0.8028, -1.413, 0.03043)
ob_plane_000.scale = (1.911, 1.6, 1.6)
ob_plane_000.lineart.crease_threshold = 0.0
ob_plane_001.location = (4.37, -0.5552, 0.03043)
ob_plane_001.scale = (1.911, 1.6, 1.6)
ob_plane_001.lineart.crease_threshold = 0.0
ob_camera.location = (22.33, -4.134, 8.58)
ob_camera.rotation_euler = (1.109, 0.0, 0.8149)
ob_camera.scale = (1.6, 1.6, 1.6)
ob_camera.lock_rotations_4d = False
ob_camera.empty_display_type = 'ARROWS'
ob_camera.color = (0.0, 0.0, 0.0, 0.0)
ob_camera.display_type = 'WIRE'
ob_camera.lineart.crease_threshold = 0.0

# ---- collection membership
col_collection_1.objects.link(ob_cube_010)
col_collection_1.objects.link(ob_plane)
col_collection_1.objects.link(ob_cube_016)
col_collection_1.objects.link(ob_cube_015)
col_collection_1.objects.link(ob_cube_014)
col_collection_1.objects.link(ob_cube_013)
col_collection_1.objects.link(ob_plane_009)
col_collection_1.objects.link(ob_plane_008)
col_collection_1.objects.link(ob_plane_007)
col_collection_1.objects.link(ob_cube_011)
col_collection_1.objects.link(ob_cube_009)
col_collection_1.objects.link(ob_cube_008)
col_collection_1.objects.link(ob_cube_007)
col_collection_1.objects.link(ob_cube_006)
col_collection_1.objects.link(ob_cube_005)
col_collection_1.objects.link(ob_cube_004)
col_collection_1.objects.link(ob_cube_003)
col_collection_1.objects.link(ob_cube_002)
col_collection_1.objects.link(ob_cube_001)
col_collection_1.objects.link(ob_cube)
col_collection_1.objects.link(ob_plane_006)
col_collection_1.objects.link(ob_plane_004)
col_collection_1.objects.link(ob_plane_003)
col_collection_1.objects.link(ob_plane_002)
col_collection_1.objects.link(ob_plane_000)
col_collection_1.objects.link(ob_plane_001)
col_collection_1.objects.link(ob_camera)

# ---- scene / render settings (as saved in the file)
scene.camera = ob_camera
scene.frame_start = 1; scene.frame_end = 250; scene.frame_set(1)
scene.render.engine = 'BLENDER_EEVEE_NEXT'
scene.render.resolution_percentage = 50
scene.render.dither_intensity = 0.0
scene.cycles.use_denoising = False
scene.cycles.samples = 128
scene.cycles.sampling_pattern = 'TABULATED_SOBOL'
scene.cycles.light_sampling_threshold = 0.0
scene.cycles.use_adaptive_sampling = False
scene.cycles.use_light_tree = False
scene.cycles.blur_glossy = 0.0
scene.cycles.sample_clamp_indirect = 0.0
scene.view_settings.view_transform = 'Standard'
bpy.context.view_layer.update()

# ---- added for rendering (the .blend has no usable light): sun
light_auto_sun = bpy.data.lights.new('AutoSun', 'SUN')
light_auto_sun.energy = 3.0
light_auto_sun.angle = 0.0523599
ob_auto_sun = bpy.data.objects.new('AutoSun', light_auto_sun)
scene.collection.objects.link(ob_auto_sun)
ob_auto_sun.rotation_euler = (0.872665, 0.174533, 0.523599)
bpy.context.view_layer.update()
